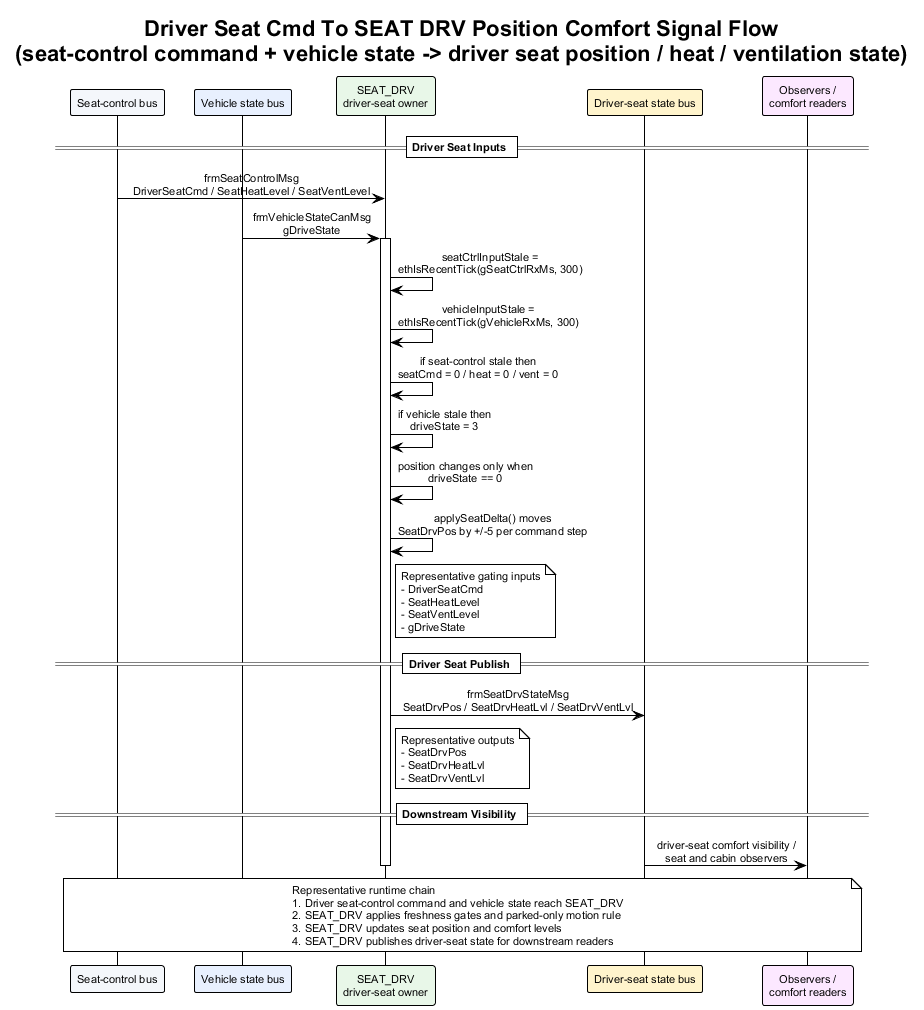

The diagram above was rendered by PlantUML. Its source (embedded in the PNG):
@startuml driver_seat_cmd_to_seat_drv_position_comfort_signal_flow
!theme plain
skinparam backgroundColor #FFFFFF
skinparam defaultFontName Arial
skinparam defaultFontSize 11
skinparam sequenceMessageAlign center
skinparam responseMessageBelowArrow true

title Driver Seat Cmd To SEAT DRV Position Comfort Signal Flow\n(seat-control command + vehicle state -> driver seat position / heat / ventilation state)

participant "Seat-control bus" as SeatCtl #F4F7FB
participant "Vehicle state bus" as Veh #E8F0FE
participant "SEAT_DRV\ndriver-seat owner" as SeatDrv #E8F7E8
participant "Driver-seat state bus" as SeatBus #FFF4CC
participant "Observers /\ncomfort readers" as Obs #FCE8FF

== Driver Seat Inputs ==

SeatCtl -> SeatDrv : frmSeatControlMsg\nDriverSeatCmd / SeatHeatLevel / SeatVentLevel
Veh -> SeatDrv : frmVehicleStateCanMsg\ngDriveState
activate SeatDrv
SeatDrv -> SeatDrv : seatCtrlInputStale =\nethIsRecentTick(gSeatCtrlRxMs, 300)
SeatDrv -> SeatDrv : vehicleInputStale =\nethIsRecentTick(gVehicleRxMs, 300)
SeatDrv -> SeatDrv : if seat-control stale then\nseatCmd = 0 / heat = 0 / vent = 0
SeatDrv -> SeatDrv : if vehicle stale then\ndriveState = 3
SeatDrv -> SeatDrv : position changes only when\ndriveState == 0
SeatDrv -> SeatDrv : applySeatDelta() moves\nSeatDrvPos by +/-5 per command step
note right of SeatDrv
Representative gating inputs
- DriverSeatCmd
- SeatHeatLevel
- SeatVentLevel
- gDriveState
end note

== Driver Seat Publish ==

SeatDrv -> SeatBus : frmSeatDrvStateMsg\nSeatDrvPos / SeatDrvHeatLvl / SeatDrvVentLvl
note right of SeatDrv
Representative outputs
- SeatDrvPos
- SeatDrvHeatLvl
- SeatDrvVentLvl
end note

== Downstream Visibility ==

SeatBus -> Obs : driver-seat comfort visibility /\nseat and cabin observers
deactivate SeatDrv

note over SeatCtl, Obs
Representative runtime chain
1. Driver seat-control command and vehicle state reach SEAT_DRV
2. SEAT_DRV applies freshness gates and parked-only motion rule
3. SEAT_DRV updates seat position and comfort levels
4. SEAT_DRV publishes driver-seat state for downstream readers
end note

@enduml